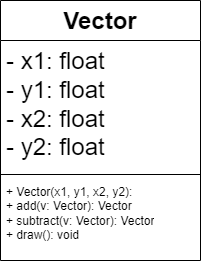

The diagram above was exported from draw.io. Its source (the exported page's mxGraphModel, read from the mxfile embedded in the PNG):
<mxGraphModel dx="867" dy="452" grid="1" gridSize="10" guides="1" tooltips="1" connect="1" arrows="1" fold="1" page="1" pageScale="1" pageWidth="827" pageHeight="1169" math="0" shadow="0">
  <root>
    <mxCell id="0" />
    <mxCell id="1" parent="0" />
    <mxCell id="pjyPjCF2r2jW_07Miyue-1" value="&lt;font style=&quot;font-size: 24px;&quot;&gt;Vector&lt;/font&gt;" style="swimlane;fontStyle=1;align=center;verticalAlign=top;childLayout=stackLayout;horizontal=1;startSize=40;horizontalStack=0;resizeParent=1;resizeParentMax=0;resizeLast=0;collapsible=1;marginBottom=0;whiteSpace=wrap;html=1;" vertex="1" parent="1">
      <mxGeometry x="250" y="90" width="200" height="260" as="geometry">
        <mxRectangle x="250" y="90" width="110" height="40" as="alternateBounds" />
      </mxGeometry>
    </mxCell>
    <object label="&lt;font style=&quot;font-size: 24px;&quot;&gt;- x1: float&lt;/font&gt;&lt;div&gt;&lt;font style=&quot;font-size: 24px;&quot;&gt;- y1: float&lt;/font&gt;&lt;/div&gt;&lt;div&gt;&lt;font style=&quot;font-size: 24px;&quot;&gt;- x2: float&lt;/font&gt;&lt;/div&gt;&lt;div&gt;&lt;font style=&quot;font-size: 24px;&quot;&gt;- y2: float&lt;/font&gt;&lt;/div&gt;" id="pjyPjCF2r2jW_07Miyue-2">
      <mxCell style="text;strokeColor=none;fillColor=none;align=left;verticalAlign=top;spacingLeft=4;spacingRight=4;overflow=hidden;rotatable=0;points=[[0,0.5],[1,0.5]];portConstraint=eastwest;whiteSpace=wrap;html=1;" vertex="1" parent="pjyPjCF2r2jW_07Miyue-1">
        <mxGeometry y="40" width="200" height="130" as="geometry" />
      </mxCell>
    </object>
    <mxCell id="pjyPjCF2r2jW_07Miyue-3" value="" style="line;strokeWidth=1;fillColor=none;align=left;verticalAlign=middle;spacingTop=-1;spacingLeft=3;spacingRight=3;rotatable=0;labelPosition=right;points=[];portConstraint=eastwest;strokeColor=inherit;" vertex="1" parent="pjyPjCF2r2jW_07Miyue-1">
      <mxGeometry y="170" width="200" height="8" as="geometry" />
    </mxCell>
    <mxCell id="pjyPjCF2r2jW_07Miyue-4" value="+ Vector(x1, y1, x2, y2):&lt;div&gt;+ add(v: Vector): Vector&lt;/div&gt;&lt;div&gt;+ subtract(v: Vector): Vector&lt;/div&gt;&lt;div&gt;+ draw(): void&lt;/div&gt;" style="text;strokeColor=none;fillColor=none;align=left;verticalAlign=top;spacingLeft=4;spacingRight=4;overflow=hidden;rotatable=0;points=[[0,0.5],[1,0.5]];portConstraint=eastwest;whiteSpace=wrap;html=1;" vertex="1" parent="pjyPjCF2r2jW_07Miyue-1">
      <mxGeometry y="178" width="200" height="82" as="geometry" />
    </mxCell>
  </root>
</mxGraphModel>